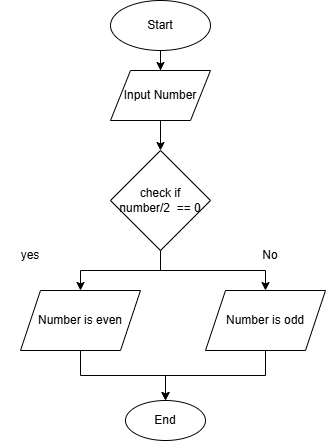

The diagram above was exported from draw.io. Its source (the exported page's mxGraphModel, read from the mxfile embedded in the PNG):
<mxGraphModel dx="766" dy="420" grid="1" gridSize="10" guides="1" tooltips="1" connect="1" arrows="1" fold="1" page="1" pageScale="1" pageWidth="850" pageHeight="1100" math="0" shadow="0">
  <root>
    <mxCell id="0" />
    <mxCell id="1" parent="0" />
    <mxCell id="srCkKH0y0usj6Y6MjxZJ-7" edge="1" parent="1" source="srCkKH0y0usj6Y6MjxZJ-1" style="edgeStyle=orthogonalEdgeStyle;rounded=0;orthogonalLoop=1;jettySize=auto;html=1;" target="srCkKH0y0usj6Y6MjxZJ-2">
      <mxGeometry relative="1" as="geometry" />
    </mxCell>
    <mxCell id="srCkKH0y0usj6Y6MjxZJ-1" parent="1" style="ellipse;whiteSpace=wrap;html=1;" value="Start" vertex="1">
      <mxGeometry height="50" width="100" x="210" y="80" as="geometry" />
    </mxCell>
    <mxCell id="srCkKH0y0usj6Y6MjxZJ-8" edge="1" parent="1" source="srCkKH0y0usj6Y6MjxZJ-2" style="edgeStyle=orthogonalEdgeStyle;rounded=0;orthogonalLoop=1;jettySize=auto;html=1;entryX=0.5;entryY=0;entryDx=0;entryDy=0;" target="srCkKH0y0usj6Y6MjxZJ-3">
      <mxGeometry relative="1" as="geometry" />
    </mxCell>
    <mxCell id="srCkKH0y0usj6Y6MjxZJ-2" parent="1" style="shape=parallelogram;perimeter=parallelogramPerimeter;whiteSpace=wrap;html=1;fixedSize=1;" value="Input Number" vertex="1">
      <mxGeometry height="50" width="100" x="210" y="150" as="geometry" />
    </mxCell>
    <mxCell id="srCkKH0y0usj6Y6MjxZJ-9" edge="1" parent="1" source="srCkKH0y0usj6Y6MjxZJ-3" style="edgeStyle=orthogonalEdgeStyle;rounded=0;orthogonalLoop=1;jettySize=auto;html=1;" target="srCkKH0y0usj6Y6MjxZJ-4">
      <mxGeometry relative="1" as="geometry" />
    </mxCell>
    <mxCell id="srCkKH0y0usj6Y6MjxZJ-10" edge="1" parent="1" source="srCkKH0y0usj6Y6MjxZJ-3" style="edgeStyle=orthogonalEdgeStyle;rounded=0;orthogonalLoop=1;jettySize=auto;html=1;" target="srCkKH0y0usj6Y6MjxZJ-5">
      <mxGeometry relative="1" as="geometry" />
    </mxCell>
    <mxCell id="srCkKH0y0usj6Y6MjxZJ-3" parent="1" style="rhombus;whiteSpace=wrap;html=1;" value="check if number/2&amp;nbsp; == 0" vertex="1">
      <mxGeometry height="100" width="100" x="210" y="230" as="geometry" />
    </mxCell>
    <mxCell id="srCkKH0y0usj6Y6MjxZJ-13" edge="1" parent="1" source="srCkKH0y0usj6Y6MjxZJ-4" style="edgeStyle=orthogonalEdgeStyle;rounded=0;orthogonalLoop=1;jettySize=auto;html=1;entryX=0.5;entryY=0;entryDx=0;entryDy=0;" target="srCkKH0y0usj6Y6MjxZJ-6">
      <mxGeometry relative="1" as="geometry" />
    </mxCell>
    <mxCell id="srCkKH0y0usj6Y6MjxZJ-4" parent="1" style="shape=parallelogram;perimeter=parallelogramPerimeter;whiteSpace=wrap;html=1;fixedSize=1;" value="Number is even" vertex="1">
      <mxGeometry height="60" width="120" x="120" y="370" as="geometry" />
    </mxCell>
    <mxCell id="srCkKH0y0usj6Y6MjxZJ-14" edge="1" parent="1" source="srCkKH0y0usj6Y6MjxZJ-5" style="edgeStyle=orthogonalEdgeStyle;rounded=0;orthogonalLoop=1;jettySize=auto;html=1;entryX=0.5;entryY=0;entryDx=0;entryDy=0;" target="srCkKH0y0usj6Y6MjxZJ-6">
      <mxGeometry relative="1" as="geometry" />
    </mxCell>
    <mxCell id="srCkKH0y0usj6Y6MjxZJ-5" parent="1" style="shape=parallelogram;perimeter=parallelogramPerimeter;whiteSpace=wrap;html=1;fixedSize=1;" value="Number is odd" vertex="1">
      <mxGeometry height="60" width="120" x="305" y="370" as="geometry" />
    </mxCell>
    <mxCell id="srCkKH0y0usj6Y6MjxZJ-6" parent="1" style="ellipse;whiteSpace=wrap;html=1;" value="End" vertex="1">
      <mxGeometry height="40" width="80" x="225" y="480" as="geometry" />
    </mxCell>
    <mxCell id="srCkKH0y0usj6Y6MjxZJ-11" parent="1" style="text;html=1;whiteSpace=wrap;strokeColor=none;fillColor=none;align=center;verticalAlign=middle;rounded=0;" value="yes" vertex="1">
      <mxGeometry height="30" width="60" x="100" y="320" as="geometry" />
    </mxCell>
    <mxCell id="srCkKH0y0usj6Y6MjxZJ-12" parent="1" style="text;html=1;whiteSpace=wrap;strokeColor=none;fillColor=none;align=center;verticalAlign=middle;rounded=0;" value="No" vertex="1">
      <mxGeometry height="30" width="60" x="340" y="320" as="geometry" />
    </mxCell>
  </root>
</mxGraphModel>